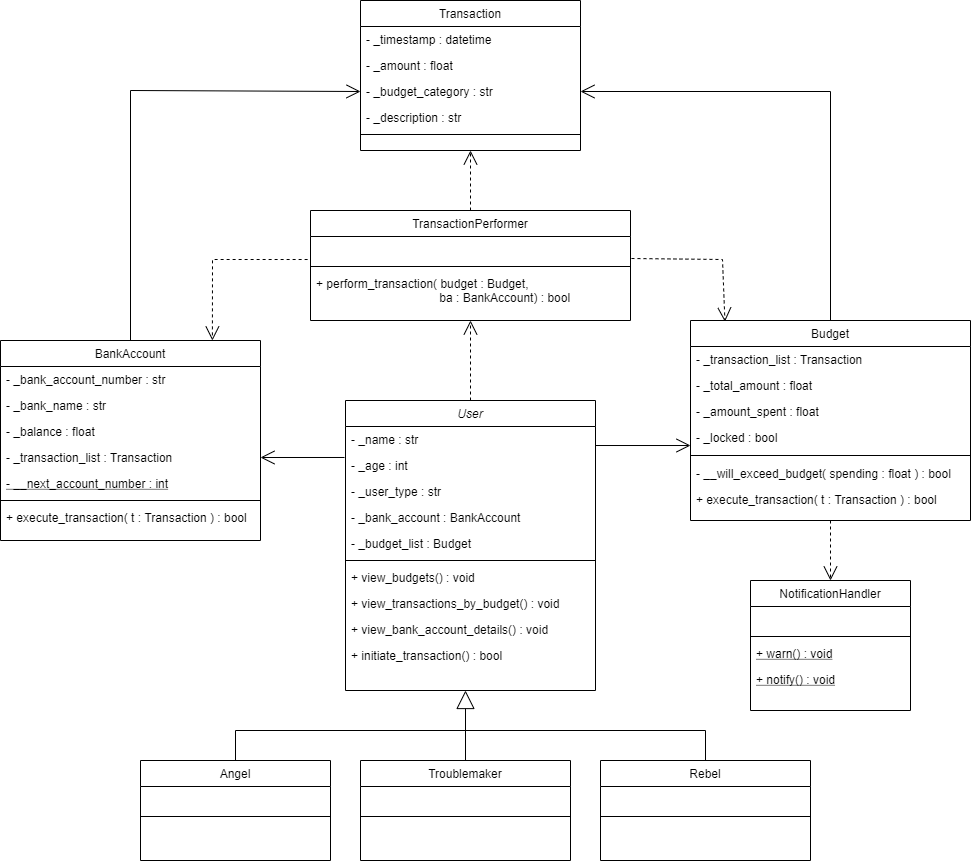

The diagram above was exported from draw.io. Its source (the exported page's mxGraphModel, read from the mxfile embedded in the PNG):
<mxGraphModel dx="2249" dy="794" grid="1" gridSize="10" guides="1" tooltips="1" connect="1" arrows="1" fold="1" page="1" pageScale="1" pageWidth="827" pageHeight="1169" math="0" shadow="0">
  <root>
    <mxCell id="WIyWlLk6GJQsqaUBKTNV-0" />
    <mxCell id="WIyWlLk6GJQsqaUBKTNV-1" parent="WIyWlLk6GJQsqaUBKTNV-0" />
    <mxCell id="zkfFHV4jXpPFQw0GAbJ--0" value="User" style="swimlane;fontStyle=2;align=center;verticalAlign=top;childLayout=stackLayout;horizontal=1;startSize=26;horizontalStack=0;resizeParent=1;resizeLast=0;collapsible=1;marginBottom=0;rounded=0;shadow=0;strokeWidth=1;" parent="WIyWlLk6GJQsqaUBKTNV-1" vertex="1">
      <mxGeometry x="265" y="530" width="250" height="290" as="geometry">
        <mxRectangle x="230" y="140" width="160" height="26" as="alternateBounds" />
      </mxGeometry>
    </mxCell>
    <mxCell id="zkfFHV4jXpPFQw0GAbJ--1" value="- _name : str" style="text;align=left;verticalAlign=top;spacingLeft=4;spacingRight=4;overflow=hidden;rotatable=0;points=[[0,0.5],[1,0.5]];portConstraint=eastwest;" parent="zkfFHV4jXpPFQw0GAbJ--0" vertex="1">
      <mxGeometry y="26" width="250" height="26" as="geometry" />
    </mxCell>
    <mxCell id="zkfFHV4jXpPFQw0GAbJ--2" value="- _age : int" style="text;align=left;verticalAlign=top;spacingLeft=4;spacingRight=4;overflow=hidden;rotatable=0;points=[[0,0.5],[1,0.5]];portConstraint=eastwest;rounded=0;shadow=0;html=0;" parent="zkfFHV4jXpPFQw0GAbJ--0" vertex="1">
      <mxGeometry y="52" width="250" height="26" as="geometry" />
    </mxCell>
    <mxCell id="zkfFHV4jXpPFQw0GAbJ--3" value="- _user_type : str" style="text;align=left;verticalAlign=top;spacingLeft=4;spacingRight=4;overflow=hidden;rotatable=0;points=[[0,0.5],[1,0.5]];portConstraint=eastwest;rounded=0;shadow=0;html=0;" parent="zkfFHV4jXpPFQw0GAbJ--0" vertex="1">
      <mxGeometry y="78" width="250" height="26" as="geometry" />
    </mxCell>
    <mxCell id="HJmdosWr71GmVdke_moo-0" value="- _bank_account : BankAccount" style="text;align=left;verticalAlign=top;spacingLeft=4;spacingRight=4;overflow=hidden;rotatable=0;points=[[0,0.5],[1,0.5]];portConstraint=eastwest;rounded=0;shadow=0;html=0;" parent="zkfFHV4jXpPFQw0GAbJ--0" vertex="1">
      <mxGeometry y="104" width="250" height="26" as="geometry" />
    </mxCell>
    <mxCell id="HJmdosWr71GmVdke_moo-24" value="- _budget_list : Budget" style="text;align=left;verticalAlign=top;spacingLeft=4;spacingRight=4;overflow=hidden;rotatable=0;points=[[0,0.5],[1,0.5]];portConstraint=eastwest;rounded=0;shadow=0;html=0;" parent="zkfFHV4jXpPFQw0GAbJ--0" vertex="1">
      <mxGeometry y="130" width="250" height="26" as="geometry" />
    </mxCell>
    <mxCell id="zkfFHV4jXpPFQw0GAbJ--4" value="" style="line;html=1;strokeWidth=1;align=left;verticalAlign=middle;spacingTop=-1;spacingLeft=3;spacingRight=3;rotatable=0;labelPosition=right;points=[];portConstraint=eastwest;" parent="zkfFHV4jXpPFQw0GAbJ--0" vertex="1">
      <mxGeometry y="156" width="250" height="8" as="geometry" />
    </mxCell>
    <mxCell id="zkfFHV4jXpPFQw0GAbJ--5" value="+ view_budgets() : void" style="text;align=left;verticalAlign=top;spacingLeft=4;spacingRight=4;overflow=hidden;rotatable=0;points=[[0,0.5],[1,0.5]];portConstraint=eastwest;" parent="zkfFHV4jXpPFQw0GAbJ--0" vertex="1">
      <mxGeometry y="164" width="250" height="26" as="geometry" />
    </mxCell>
    <mxCell id="HJmdosWr71GmVdke_moo-9" value="+ view_transactions_by_budget() : void" style="text;align=left;verticalAlign=top;spacingLeft=4;spacingRight=4;overflow=hidden;rotatable=0;points=[[0,0.5],[1,0.5]];portConstraint=eastwest;" parent="zkfFHV4jXpPFQw0GAbJ--0" vertex="1">
      <mxGeometry y="190" width="250" height="26" as="geometry" />
    </mxCell>
    <mxCell id="HJmdosWr71GmVdke_moo-10" value="+ view_bank_account_details() : void" style="text;align=left;verticalAlign=top;spacingLeft=4;spacingRight=4;overflow=hidden;rotatable=0;points=[[0,0.5],[1,0.5]];portConstraint=eastwest;" parent="zkfFHV4jXpPFQw0GAbJ--0" vertex="1">
      <mxGeometry y="216" width="250" height="26" as="geometry" />
    </mxCell>
    <mxCell id="HJmdosWr71GmVdke_moo-8" value="+ initiate_transaction() : bool" style="text;align=left;verticalAlign=top;spacingLeft=4;spacingRight=4;overflow=hidden;rotatable=0;points=[[0,0.5],[1,0.5]];portConstraint=eastwest;" parent="zkfFHV4jXpPFQw0GAbJ--0" vertex="1">
      <mxGeometry y="242" width="250" height="26" as="geometry" />
    </mxCell>
    <mxCell id="zkfFHV4jXpPFQw0GAbJ--6" value="Angel" style="swimlane;fontStyle=0;align=center;verticalAlign=top;childLayout=stackLayout;horizontal=1;startSize=26;horizontalStack=0;resizeParent=1;resizeLast=0;collapsible=1;marginBottom=0;rounded=0;shadow=0;strokeWidth=1;" parent="WIyWlLk6GJQsqaUBKTNV-1" vertex="1">
      <mxGeometry x="60" y="890" width="190" height="100" as="geometry">
        <mxRectangle x="130" y="380" width="160" height="26" as="alternateBounds" />
      </mxGeometry>
    </mxCell>
    <mxCell id="HJmdosWr71GmVdke_moo-16" value="   " style="text;align=left;verticalAlign=top;spacingLeft=4;spacingRight=4;overflow=hidden;rotatable=0;points=[[0,0.5],[1,0.5]];portConstraint=eastwest;" parent="zkfFHV4jXpPFQw0GAbJ--6" vertex="1">
      <mxGeometry y="26" width="190" height="26" as="geometry" />
    </mxCell>
    <mxCell id="zkfFHV4jXpPFQw0GAbJ--9" value="" style="line;html=1;strokeWidth=1;align=left;verticalAlign=middle;spacingTop=-1;spacingLeft=3;spacingRight=3;rotatable=0;labelPosition=right;points=[];portConstraint=eastwest;" parent="zkfFHV4jXpPFQw0GAbJ--6" vertex="1">
      <mxGeometry y="52" width="190" height="8" as="geometry" />
    </mxCell>
    <mxCell id="zkfFHV4jXpPFQw0GAbJ--13" value="Transaction" style="swimlane;fontStyle=0;align=center;verticalAlign=top;childLayout=stackLayout;horizontal=1;startSize=26;horizontalStack=0;resizeParent=1;resizeLast=0;collapsible=1;marginBottom=0;rounded=0;shadow=0;strokeWidth=1;" parent="WIyWlLk6GJQsqaUBKTNV-1" vertex="1">
      <mxGeometry x="280" y="130" width="220" height="150" as="geometry">
        <mxRectangle x="340" y="380" width="170" height="26" as="alternateBounds" />
      </mxGeometry>
    </mxCell>
    <mxCell id="zkfFHV4jXpPFQw0GAbJ--14" value="- _timestamp : datetime" style="text;align=left;verticalAlign=top;spacingLeft=4;spacingRight=4;overflow=hidden;rotatable=0;points=[[0,0.5],[1,0.5]];portConstraint=eastwest;" parent="zkfFHV4jXpPFQw0GAbJ--13" vertex="1">
      <mxGeometry y="26" width="220" height="26" as="geometry" />
    </mxCell>
    <mxCell id="HJmdosWr71GmVdke_moo-11" value="- _amount : float" style="text;align=left;verticalAlign=top;spacingLeft=4;spacingRight=4;overflow=hidden;rotatable=0;points=[[0,0.5],[1,0.5]];portConstraint=eastwest;" parent="zkfFHV4jXpPFQw0GAbJ--13" vertex="1">
      <mxGeometry y="52" width="220" height="26" as="geometry" />
    </mxCell>
    <mxCell id="HJmdosWr71GmVdke_moo-12" value="- _budget_category : str" style="text;align=left;verticalAlign=top;spacingLeft=4;spacingRight=4;overflow=hidden;rotatable=0;points=[[0,0.5],[1,0.5]];portConstraint=eastwest;" parent="zkfFHV4jXpPFQw0GAbJ--13" vertex="1">
      <mxGeometry y="78" width="220" height="26" as="geometry" />
    </mxCell>
    <mxCell id="HJmdosWr71GmVdke_moo-14" value="- _description : str" style="text;align=left;verticalAlign=top;spacingLeft=4;spacingRight=4;overflow=hidden;rotatable=0;points=[[0,0.5],[1,0.5]];portConstraint=eastwest;" parent="zkfFHV4jXpPFQw0GAbJ--13" vertex="1">
      <mxGeometry y="104" width="220" height="26" as="geometry" />
    </mxCell>
    <mxCell id="zkfFHV4jXpPFQw0GAbJ--15" value="" style="line;html=1;strokeWidth=1;align=left;verticalAlign=middle;spacingTop=-1;spacingLeft=3;spacingRight=3;rotatable=0;labelPosition=right;points=[];portConstraint=eastwest;" parent="zkfFHV4jXpPFQw0GAbJ--13" vertex="1">
      <mxGeometry y="130" width="220" height="8" as="geometry" />
    </mxCell>
    <mxCell id="zkfFHV4jXpPFQw0GAbJ--17" value="BankAccount" style="swimlane;fontStyle=0;align=center;verticalAlign=top;childLayout=stackLayout;horizontal=1;startSize=26;horizontalStack=0;resizeParent=1;resizeLast=0;collapsible=1;marginBottom=0;rounded=0;shadow=0;strokeWidth=1;" parent="WIyWlLk6GJQsqaUBKTNV-1" vertex="1">
      <mxGeometry x="-80" y="470" width="260" height="200" as="geometry">
        <mxRectangle x="550" y="140" width="160" height="26" as="alternateBounds" />
      </mxGeometry>
    </mxCell>
    <mxCell id="zkfFHV4jXpPFQw0GAbJ--18" value="- _bank_account_number : str" style="text;align=left;verticalAlign=top;spacingLeft=4;spacingRight=4;overflow=hidden;rotatable=0;points=[[0,0.5],[1,0.5]];portConstraint=eastwest;" parent="zkfFHV4jXpPFQw0GAbJ--17" vertex="1">
      <mxGeometry y="26" width="260" height="26" as="geometry" />
    </mxCell>
    <mxCell id="zkfFHV4jXpPFQw0GAbJ--19" value="- _bank_name : str" style="text;align=left;verticalAlign=top;spacingLeft=4;spacingRight=4;overflow=hidden;rotatable=0;points=[[0,0.5],[1,0.5]];portConstraint=eastwest;rounded=0;shadow=0;html=0;" parent="zkfFHV4jXpPFQw0GAbJ--17" vertex="1">
      <mxGeometry y="52" width="260" height="26" as="geometry" />
    </mxCell>
    <mxCell id="zkfFHV4jXpPFQw0GAbJ--20" value="- _balance : float" style="text;align=left;verticalAlign=top;spacingLeft=4;spacingRight=4;overflow=hidden;rotatable=0;points=[[0,0.5],[1,0.5]];portConstraint=eastwest;rounded=0;shadow=0;html=0;" parent="zkfFHV4jXpPFQw0GAbJ--17" vertex="1">
      <mxGeometry y="78" width="260" height="26" as="geometry" />
    </mxCell>
    <mxCell id="CmaHbhnSjOl8hGzLL4qb-20" value="- _transaction_list : Transaction" style="text;align=left;verticalAlign=top;spacingLeft=4;spacingRight=4;overflow=hidden;rotatable=0;points=[[0,0.5],[1,0.5]];portConstraint=eastwest;" parent="zkfFHV4jXpPFQw0GAbJ--17" vertex="1">
      <mxGeometry y="104" width="260" height="26" as="geometry" />
    </mxCell>
    <mxCell id="pKlAFjXcIJa6fTJ1ArZa-0" value="- __next_account_number : int" style="text;align=left;verticalAlign=top;spacingLeft=4;spacingRight=4;overflow=hidden;rotatable=0;points=[[0,0.5],[1,0.5]];portConstraint=eastwest;fontStyle=4" parent="zkfFHV4jXpPFQw0GAbJ--17" vertex="1">
      <mxGeometry y="130" width="260" height="26" as="geometry" />
    </mxCell>
    <mxCell id="zkfFHV4jXpPFQw0GAbJ--23" value="" style="line;html=1;strokeWidth=1;align=left;verticalAlign=middle;spacingTop=-1;spacingLeft=3;spacingRight=3;rotatable=0;labelPosition=right;points=[];portConstraint=eastwest;" parent="zkfFHV4jXpPFQw0GAbJ--17" vertex="1">
      <mxGeometry y="156" width="260" height="8" as="geometry" />
    </mxCell>
    <mxCell id="CmaHbhnSjOl8hGzLL4qb-31" value="+ execute_transaction( t : Transaction ) : bool" style="text;align=left;verticalAlign=top;spacingLeft=4;spacingRight=4;overflow=hidden;rotatable=0;points=[[0,0.5],[1,0.5]];portConstraint=eastwest;" parent="zkfFHV4jXpPFQw0GAbJ--17" vertex="1">
      <mxGeometry y="164" width="260" height="26" as="geometry" />
    </mxCell>
    <mxCell id="HJmdosWr71GmVdke_moo-15" value="Troublemaker" style="swimlane;fontStyle=0;align=center;verticalAlign=top;childLayout=stackLayout;horizontal=1;startSize=26;horizontalStack=0;resizeParent=1;resizeLast=0;collapsible=1;marginBottom=0;rounded=0;shadow=0;strokeWidth=1;" parent="WIyWlLk6GJQsqaUBKTNV-1" vertex="1">
      <mxGeometry x="280" y="890" width="210" height="100" as="geometry">
        <mxRectangle x="130" y="380" width="160" height="26" as="alternateBounds" />
      </mxGeometry>
    </mxCell>
    <mxCell id="CmaHbhnSjOl8hGzLL4qb-22" value=" " style="text;align=left;verticalAlign=top;spacingLeft=4;spacingRight=4;overflow=hidden;rotatable=0;points=[[0,0.5],[1,0.5]];portConstraint=eastwest;" parent="HJmdosWr71GmVdke_moo-15" vertex="1">
      <mxGeometry y="26" width="210" height="26" as="geometry" />
    </mxCell>
    <mxCell id="HJmdosWr71GmVdke_moo-18" value="" style="line;html=1;strokeWidth=1;align=left;verticalAlign=middle;spacingTop=-1;spacingLeft=3;spacingRight=3;rotatable=0;labelPosition=right;points=[];portConstraint=eastwest;" parent="HJmdosWr71GmVdke_moo-15" vertex="1">
      <mxGeometry y="52" width="210" height="8" as="geometry" />
    </mxCell>
    <mxCell id="HJmdosWr71GmVdke_moo-21" value="Rebel" style="swimlane;fontStyle=0;align=center;verticalAlign=top;childLayout=stackLayout;horizontal=1;startSize=26;horizontalStack=0;resizeParent=1;resizeLast=0;collapsible=1;marginBottom=0;rounded=0;shadow=0;strokeWidth=1;" parent="WIyWlLk6GJQsqaUBKTNV-1" vertex="1">
      <mxGeometry x="520" y="890" width="210" height="100" as="geometry">
        <mxRectangle x="130" y="380" width="160" height="26" as="alternateBounds" />
      </mxGeometry>
    </mxCell>
    <mxCell id="HJmdosWr71GmVdke_moo-22" value=" " style="text;align=left;verticalAlign=top;spacingLeft=4;spacingRight=4;overflow=hidden;rotatable=0;points=[[0,0.5],[1,0.5]];portConstraint=eastwest;" parent="HJmdosWr71GmVdke_moo-21" vertex="1">
      <mxGeometry y="26" width="210" height="26" as="geometry" />
    </mxCell>
    <mxCell id="HJmdosWr71GmVdke_moo-23" value="" style="line;html=1;strokeWidth=1;align=left;verticalAlign=middle;spacingTop=-1;spacingLeft=3;spacingRight=3;rotatable=0;labelPosition=right;points=[];portConstraint=eastwest;" parent="HJmdosWr71GmVdke_moo-21" vertex="1">
      <mxGeometry y="52" width="210" height="8" as="geometry" />
    </mxCell>
    <mxCell id="HJmdosWr71GmVdke_moo-30" value="" style="endArrow=open;endFill=1;endSize=12;html=1;entryX=1;entryY=0.5;entryDx=0;entryDy=0;exitX=-0.004;exitY=0.192;exitDx=0;exitDy=0;exitPerimeter=0;" parent="WIyWlLk6GJQsqaUBKTNV-1" source="zkfFHV4jXpPFQw0GAbJ--2" target="CmaHbhnSjOl8hGzLL4qb-20" edge="1">
      <mxGeometry width="160" relative="1" as="geometry">
        <mxPoint x="240" y="580" as="sourcePoint" />
        <mxPoint x="620" y="214.71" as="targetPoint" />
      </mxGeometry>
    </mxCell>
    <mxCell id="HJmdosWr71GmVdke_moo-37" value="" style="endArrow=block;endSize=16;endFill=0;html=1;exitX=0.5;exitY=0;exitDx=0;exitDy=0;" parent="WIyWlLk6GJQsqaUBKTNV-1" source="HJmdosWr71GmVdke_moo-15" edge="1">
      <mxGeometry x="0.125" width="160" relative="1" as="geometry">
        <mxPoint x="70" y="932" as="sourcePoint" />
        <mxPoint x="385" y="820" as="targetPoint" />
        <mxPoint as="offset" />
      </mxGeometry>
    </mxCell>
    <mxCell id="HJmdosWr71GmVdke_moo-38" value="" style="endArrow=none;html=1;rounded=0;exitX=0.5;exitY=0;exitDx=0;exitDy=0;entryX=0.5;entryY=0;entryDx=0;entryDy=0;" parent="WIyWlLk6GJQsqaUBKTNV-1" source="zkfFHV4jXpPFQw0GAbJ--6" target="HJmdosWr71GmVdke_moo-21" edge="1">
      <mxGeometry width="50" height="50" relative="1" as="geometry">
        <mxPoint x="170" y="840" as="sourcePoint" />
        <mxPoint x="610" y="890" as="targetPoint" />
        <Array as="points">
          <mxPoint x="155" y="860" />
          <mxPoint x="625" y="860" />
        </Array>
      </mxGeometry>
    </mxCell>
    <mxCell id="CmaHbhnSjOl8hGzLL4qb-0" value="NotificationHandler" style="swimlane;fontStyle=0;align=center;verticalAlign=top;childLayout=stackLayout;horizontal=1;startSize=26;horizontalStack=0;resizeParent=1;resizeLast=0;collapsible=1;marginBottom=0;rounded=0;shadow=0;strokeWidth=1;" parent="WIyWlLk6GJQsqaUBKTNV-1" vertex="1">
      <mxGeometry x="670" y="710" width="160" height="130" as="geometry">
        <mxRectangle x="340" y="380" width="170" height="26" as="alternateBounds" />
      </mxGeometry>
    </mxCell>
    <mxCell id="CmaHbhnSjOl8hGzLL4qb-4" value=" " style="text;align=left;verticalAlign=top;spacingLeft=4;spacingRight=4;overflow=hidden;rotatable=0;points=[[0,0.5],[1,0.5]];portConstraint=eastwest;" parent="CmaHbhnSjOl8hGzLL4qb-0" vertex="1">
      <mxGeometry y="26" width="160" height="26" as="geometry" />
    </mxCell>
    <mxCell id="CmaHbhnSjOl8hGzLL4qb-5" value="" style="line;html=1;strokeWidth=1;align=left;verticalAlign=middle;spacingTop=-1;spacingLeft=3;spacingRight=3;rotatable=0;labelPosition=right;points=[];portConstraint=eastwest;" parent="CmaHbhnSjOl8hGzLL4qb-0" vertex="1">
      <mxGeometry y="52" width="160" height="8" as="geometry" />
    </mxCell>
    <mxCell id="zkfFHV4jXpPFQw0GAbJ--11" value="+ warn() : void" style="text;align=left;verticalAlign=top;spacingLeft=4;spacingRight=4;overflow=hidden;rotatable=0;points=[[0,0.5],[1,0.5]];portConstraint=eastwest;fontStyle=4" parent="CmaHbhnSjOl8hGzLL4qb-0" vertex="1">
      <mxGeometry y="60" width="160" height="26" as="geometry" />
    </mxCell>
    <mxCell id="HJmdosWr71GmVdke_moo-32" value="+ notify() : void" style="text;align=left;verticalAlign=top;spacingLeft=4;spacingRight=4;overflow=hidden;rotatable=0;points=[[0,0.5],[1,0.5]];portConstraint=eastwest;fontStyle=4" parent="CmaHbhnSjOl8hGzLL4qb-0" vertex="1">
      <mxGeometry y="86" width="160" height="26" as="geometry" />
    </mxCell>
    <mxCell id="CmaHbhnSjOl8hGzLL4qb-10" value="Budget" style="swimlane;fontStyle=0;align=center;verticalAlign=top;childLayout=stackLayout;horizontal=1;startSize=26;horizontalStack=0;resizeParent=1;resizeLast=0;collapsible=1;marginBottom=0;rounded=0;shadow=0;strokeWidth=1;" parent="WIyWlLk6GJQsqaUBKTNV-1" vertex="1">
      <mxGeometry x="610" y="450" width="280" height="200" as="geometry">
        <mxRectangle x="340" y="380" width="170" height="26" as="alternateBounds" />
      </mxGeometry>
    </mxCell>
    <mxCell id="CmaHbhnSjOl8hGzLL4qb-11" value="- _transaction_list : Transaction" style="text;align=left;verticalAlign=top;spacingLeft=4;spacingRight=4;overflow=hidden;rotatable=0;points=[[0,0.5],[1,0.5]];portConstraint=eastwest;" parent="CmaHbhnSjOl8hGzLL4qb-10" vertex="1">
      <mxGeometry y="26" width="280" height="26" as="geometry" />
    </mxCell>
    <mxCell id="CmaHbhnSjOl8hGzLL4qb-16" value="- _total_amount : float" style="text;align=left;verticalAlign=top;spacingLeft=4;spacingRight=4;overflow=hidden;rotatable=0;points=[[0,0.5],[1,0.5]];portConstraint=eastwest;" parent="CmaHbhnSjOl8hGzLL4qb-10" vertex="1">
      <mxGeometry y="52" width="280" height="26" as="geometry" />
    </mxCell>
    <mxCell id="CmaHbhnSjOl8hGzLL4qb-17" value="- _amount_spent : float" style="text;align=left;verticalAlign=top;spacingLeft=4;spacingRight=4;overflow=hidden;rotatable=0;points=[[0,0.5],[1,0.5]];portConstraint=eastwest;" parent="CmaHbhnSjOl8hGzLL4qb-10" vertex="1">
      <mxGeometry y="78" width="280" height="26" as="geometry" />
    </mxCell>
    <mxCell id="5SpEE1DphjBlPOVOgpyJ-0" value="- _locked : bool" style="text;align=left;verticalAlign=top;spacingLeft=4;spacingRight=4;overflow=hidden;rotatable=0;points=[[0,0.5],[1,0.5]];portConstraint=eastwest;" parent="CmaHbhnSjOl8hGzLL4qb-10" vertex="1">
      <mxGeometry y="104" width="280" height="26" as="geometry" />
    </mxCell>
    <mxCell id="CmaHbhnSjOl8hGzLL4qb-12" value="" style="line;html=1;strokeWidth=1;align=left;verticalAlign=middle;spacingTop=-1;spacingLeft=3;spacingRight=3;rotatable=0;labelPosition=right;points=[];portConstraint=eastwest;" parent="CmaHbhnSjOl8hGzLL4qb-10" vertex="1">
      <mxGeometry y="130" width="280" height="10" as="geometry" />
    </mxCell>
    <mxCell id="HJmdosWr71GmVdke_moo-43" value="- __will_exceed_budget( spending : float ) : bool" style="text;align=left;verticalAlign=top;spacingLeft=4;spacingRight=4;overflow=hidden;rotatable=0;points=[[0,0.5],[1,0.5]];portConstraint=eastwest;fontStyle=0" parent="CmaHbhnSjOl8hGzLL4qb-10" vertex="1">
      <mxGeometry y="140" width="280" height="26" as="geometry" />
    </mxCell>
    <mxCell id="CmaHbhnSjOl8hGzLL4qb-32" value="+ execute_transaction( t : Transaction ) : bool" style="text;align=left;verticalAlign=top;spacingLeft=4;spacingRight=4;overflow=hidden;rotatable=0;points=[[0,0.5],[1,0.5]];portConstraint=eastwest;" parent="CmaHbhnSjOl8hGzLL4qb-10" vertex="1">
      <mxGeometry y="166" width="280" height="26" as="geometry" />
    </mxCell>
    <mxCell id="CmaHbhnSjOl8hGzLL4qb-18" value="" style="endArrow=open;endFill=1;endSize=12;html=1;entryX=0;entryY=0.808;entryDx=0;entryDy=0;exitX=1;exitY=0.731;exitDx=0;exitDy=0;exitPerimeter=0;entryPerimeter=0;" parent="WIyWlLk6GJQsqaUBKTNV-1" source="zkfFHV4jXpPFQw0GAbJ--1" target="5SpEE1DphjBlPOVOgpyJ-0" edge="1">
      <mxGeometry width="160" relative="1" as="geometry">
        <mxPoint x="730" y="710" as="sourcePoint" />
        <mxPoint x="570" y="700" as="targetPoint" />
      </mxGeometry>
    </mxCell>
    <mxCell id="CmaHbhnSjOl8hGzLL4qb-23" value="" style="endArrow=open;endSize=12;dashed=1;html=1;entryX=0.5;entryY=0;entryDx=0;entryDy=0;exitX=0.5;exitY=1;exitDx=0;exitDy=0;" parent="WIyWlLk6GJQsqaUBKTNV-1" source="CmaHbhnSjOl8hGzLL4qb-10" target="CmaHbhnSjOl8hGzLL4qb-0" edge="1">
      <mxGeometry x="-0.117" y="-12" width="160" relative="1" as="geometry">
        <mxPoint x="380" y="1048" as="sourcePoint" />
        <mxPoint x="380" y="1120" as="targetPoint" />
        <mxPoint as="offset" />
      </mxGeometry>
    </mxCell>
    <mxCell id="CmaHbhnSjOl8hGzLL4qb-33" value="TransactionPerformer" style="swimlane;fontStyle=0;align=center;verticalAlign=top;childLayout=stackLayout;horizontal=1;startSize=26;horizontalStack=0;resizeParent=1;resizeLast=0;collapsible=1;marginBottom=0;rounded=0;shadow=0;strokeWidth=1;" parent="WIyWlLk6GJQsqaUBKTNV-1" vertex="1">
      <mxGeometry x="230" y="340" width="320" height="110" as="geometry">
        <mxRectangle x="340" y="380" width="170" height="26" as="alternateBounds" />
      </mxGeometry>
    </mxCell>
    <mxCell id="CmaHbhnSjOl8hGzLL4qb-36" value=" " style="text;align=left;verticalAlign=top;spacingLeft=4;spacingRight=4;overflow=hidden;rotatable=0;points=[[0,0.5],[1,0.5]];portConstraint=eastwest;" parent="CmaHbhnSjOl8hGzLL4qb-33" vertex="1">
      <mxGeometry y="26" width="320" height="26" as="geometry" />
    </mxCell>
    <mxCell id="CmaHbhnSjOl8hGzLL4qb-37" value="" style="line;html=1;strokeWidth=1;align=left;verticalAlign=middle;spacingTop=-1;spacingLeft=3;spacingRight=3;rotatable=0;labelPosition=right;points=[];portConstraint=eastwest;" parent="CmaHbhnSjOl8hGzLL4qb-33" vertex="1">
      <mxGeometry y="52" width="320" height="8" as="geometry" />
    </mxCell>
    <mxCell id="CmaHbhnSjOl8hGzLL4qb-39" value="+ perform_transaction( budget : Budget,&#10;                                     ba : BankAccount) : bool" style="text;align=left;verticalAlign=top;spacingLeft=4;spacingRight=4;overflow=hidden;rotatable=0;points=[[0,0.5],[1,0.5]];portConstraint=eastwest;" parent="CmaHbhnSjOl8hGzLL4qb-33" vertex="1">
      <mxGeometry y="60" width="320" height="40" as="geometry" />
    </mxCell>
    <mxCell id="CmaHbhnSjOl8hGzLL4qb-43" value="" style="endArrow=open;endFill=1;endSize=12;html=1;rounded=0;entryX=0.123;entryY=0.006;entryDx=0;entryDy=0;entryPerimeter=0;fixDash=0;dashed=1;exitX=1.003;exitY=0.846;exitDx=0;exitDy=0;exitPerimeter=0;" parent="WIyWlLk6GJQsqaUBKTNV-1" source="CmaHbhnSjOl8hGzLL4qb-36" target="CmaHbhnSjOl8hGzLL4qb-10" edge="1">
      <mxGeometry width="160" relative="1" as="geometry">
        <mxPoint x="590" y="380" as="sourcePoint" />
        <mxPoint x="660" y="440" as="targetPoint" />
        <Array as="points">
          <mxPoint x="642" y="389" />
        </Array>
      </mxGeometry>
    </mxCell>
    <mxCell id="CmaHbhnSjOl8hGzLL4qb-44" value="" style="endArrow=open;endFill=1;endSize=12;html=1;entryX=0.5;entryY=1;entryDx=0;entryDy=0;exitX=0.5;exitY=0;exitDx=0;exitDy=0;dashed=1;" parent="WIyWlLk6GJQsqaUBKTNV-1" source="CmaHbhnSjOl8hGzLL4qb-33" target="zkfFHV4jXpPFQw0GAbJ--13" edge="1">
      <mxGeometry width="160" relative="1" as="geometry">
        <mxPoint x="401.3656387665201" y="570" as="sourcePoint" />
        <mxPoint x="400" y="508" as="targetPoint" />
      </mxGeometry>
    </mxCell>
    <mxCell id="CmaHbhnSjOl8hGzLL4qb-45" value="" style="endArrow=open;endFill=1;endSize=12;html=1;exitX=0.5;exitY=0;exitDx=0;exitDy=0;rounded=0;entryX=0;entryY=0.5;entryDx=0;entryDy=0;" parent="WIyWlLk6GJQsqaUBKTNV-1" source="zkfFHV4jXpPFQw0GAbJ--17" target="HJmdosWr71GmVdke_moo-12" edge="1">
      <mxGeometry width="160" relative="1" as="geometry">
        <mxPoint x="277.0100000000002" y="408.9939999999999" as="sourcePoint" />
        <mxPoint x="120" y="250" as="targetPoint" />
        <Array as="points">
          <mxPoint x="50" y="220" />
        </Array>
      </mxGeometry>
    </mxCell>
    <mxCell id="CmaHbhnSjOl8hGzLL4qb-46" value="" style="endArrow=open;endFill=1;endSize=12;html=1;exitX=0.5;exitY=0;exitDx=0;exitDy=0;rounded=0;" parent="WIyWlLk6GJQsqaUBKTNV-1" source="CmaHbhnSjOl8hGzLL4qb-10" edge="1">
      <mxGeometry width="160" relative="1" as="geometry">
        <mxPoint x="60" y="480" as="sourcePoint" />
        <mxPoint x="500" y="221" as="targetPoint" />
        <Array as="points">
          <mxPoint x="750" y="221" />
        </Array>
      </mxGeometry>
    </mxCell>
    <mxCell id="CmaHbhnSjOl8hGzLL4qb-47" value="" style="endArrow=open;endSize=12;dashed=1;html=1;entryX=0.5;entryY=1;entryDx=0;entryDy=0;exitX=0.5;exitY=0;exitDx=0;exitDy=0;" parent="WIyWlLk6GJQsqaUBKTNV-1" source="zkfFHV4jXpPFQw0GAbJ--0" target="CmaHbhnSjOl8hGzLL4qb-33" edge="1">
      <mxGeometry x="-0.117" y="-12" width="160" relative="1" as="geometry">
        <mxPoint x="390" y="559" as="sourcePoint" />
        <mxPoint x="660" y="792" as="targetPoint" />
        <mxPoint as="offset" />
      </mxGeometry>
    </mxCell>
    <mxCell id="CmaHbhnSjOl8hGzLL4qb-48" value="" style="endArrow=open;endFill=1;endSize=12;html=1;rounded=0;entryX=0.815;entryY=0;entryDx=0;entryDy=0;entryPerimeter=0;fixDash=0;dashed=1;exitX=-0.009;exitY=0.885;exitDx=0;exitDy=0;exitPerimeter=0;" parent="WIyWlLk6GJQsqaUBKTNV-1" source="CmaHbhnSjOl8hGzLL4qb-36" target="zkfFHV4jXpPFQw0GAbJ--17" edge="1">
      <mxGeometry width="160" relative="1" as="geometry">
        <mxPoint x="560.96" y="397.9960000000001" as="sourcePoint" />
        <mxPoint x="651.98" y="461.0440000000001" as="targetPoint" />
        <Array as="points">
          <mxPoint x="132" y="389" />
        </Array>
      </mxGeometry>
    </mxCell>
  </root>
</mxGraphModel>